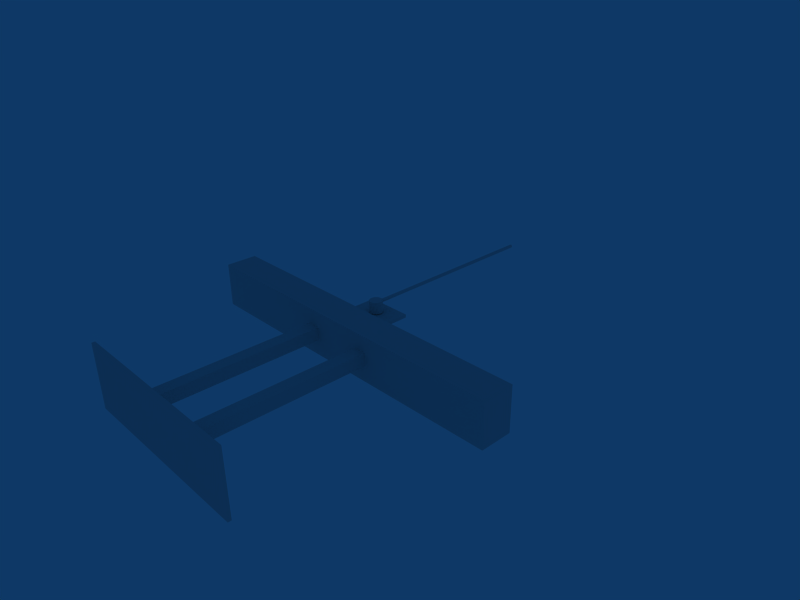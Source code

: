 # Source: pendulum.blend  (saved by Blender 2.58.1; exported with 4.5.12 LTS)
import bpy
from mathutils import Matrix  # noqa: F401  (used for matrix-valued properties, if any)

bpy.ops.wm.read_factory_settings(use_empty=True)
scene = bpy.context.scene
scene.name = 'Scene'

# ---- collections
col_collection_1 = bpy.data.collections.new('Collection 1'); scene.collection.children.link(col_collection_1)

# ---- world
world_world = bpy.data.worlds.new('World'); scene.world = world_world
world_world.color = (0.05656, 0.2208, 0.4)
world_world.use_sun_shadow = False
world_world.sun_shadow_jitter_overblur = 0.0
world_world.cycles.sampling_method = 'MANUAL'
world_world.cycles.sample_map_resolution = 256

# ---- cameras
cam_camera = bpy.data.cameras.new('Camera')
cam_camera.passepartout_alpha = 0.2
cam_camera.clip_end = 100.0
cam_camera.lens = 35.0
cam_camera.ortho_scale = 7.314
cam_camera.show_passepartout = False
cam_camera.show_safe_areas = True
cam_camera.dof.focus_distance = 0.0
cam_camera.dof.aperture_fstop = 128.0

# ---- meshes
me_sinsi = bpy.data.meshes.new('sinsi')
me_sinsi.from_pydata([(0.07071, 0.07071, -0.09), (0.09877, 0.01564, -0.09), (0.0891, -0.0454, -0.09), (0.0454, -0.0891, -0.09), (-0.01564, -0.09877, -0.09), (-0.07071, -0.07071, -0.09), (-0.09877, -0.01564, -0.09), (-0.0891, 0.0454, -0.09), (-0.0454, 0.0891, -0.09), (0.01564, 0.09877, -0.09), (0.07071, 0.07071, 0.09), (0.09877, 0.01564, 0.09), (0.0891, -0.0454, 0.09), (0.0454, -0.0891, 0.09), (-0.01564, -0.09877, 0.09), (-0.07071, -0.07071, 0.09), (-0.09877, -0.01564, 0.09), (-0.0891, 0.0454, 0.09), (-0.0454, 0.0891, 0.09), (0.01564, 0.09877, 0.09), (2.389e-09, 4.399e-10, -0.09), (-2.389e-09, -4.399e-10, 0.09), (0.01768, 3.0, 0.06268), (0.02469, 3.0, 0.04891), (0.02228, 3.0, 0.03365), (0.01135, 3.0, 0.02272), (-0.003911, 3.0, 0.02031), (-0.01768, 3.0, 0.02732), (-0.02469, 3.0, 0.04109), (-0.02228, 3.0, 0.05635), (-0.01135, 3.0, 0.06728), (0.003911, 3.0, 0.06969), (0.01768, 5.96e-08, 0.06268), (0.02469, 5.96e-08, 0.04891), (0.02228, 5.96e-08, 0.03365), (0.01135, 5.96e-08, 0.02272), (-0.003911, 5.96e-08, 0.02031), (-0.01768, 5.96e-08, 0.02732), (-0.02469, 5.96e-08, 0.04109), (-0.02228, 5.96e-08, 0.05635), (-0.01135, 5.96e-08, 0.06728), (0.003911, 5.96e-08, 0.06969), (0.0, 3.0, 0.045), (0.0, 5.96e-08, 0.045)], [], [(20, 0, 1), (21, 11, 10), (20, 1, 2), (21, 12, 11), (20, 2, 3), (21, 13, 12), (20, 3, 4), (21, 14, 13), (20, 4, 5), (21, 15, 14), (20, 5, 6), (21, 16, 15), (20, 6, 7), (21, 17, 16), (20, 7, 8), (21, 18, 17), (20, 8, 9), (21, 19, 18), (9, 0, 20), (21, 10, 19), (0, 10, 11, 1), (1, 11, 12, 2), (2, 12, 13, 3), (3, 13, 14, 4), (4, 14, 15, 5), (5, 15, 16, 6), (6, 16, 17, 7), (7, 17, 18, 8), (8, 18, 19, 9), (10, 0, 9, 19), (42, 22, 23), (43, 33, 32), (42, 23, 24), (43, 34, 33), (42, 24, 25), (43, 35, 34), (42, 25, 26), (43, 36, 35), (42, 26, 27), (43, 37, 36), (42, 27, 28), (43, 38, 37), (42, 28, 29), (43, 39, 38), (42, 29, 30), (43, 40, 39), (42, 30, 31), (43, 41, 40), (42, 31, 22), (43, 32, 41), (22, 32, 33, 23), (23, 33, 34, 24), (24, 34, 35, 25), (25, 35, 36, 26), (26, 36, 37, 27), (27, 37, 38, 28), (28, 38, 39, 29), (29, 39, 40, 30), (30, 40, 41, 31), (31, 41, 32, 22)])
me_sinsi.use_remesh_preserve_volume = False
me_sinsi.use_remesh_preserve_attributes = False
me_sinsi.use_mirror_vertex_groups = False
me_sinsi.update()
me_daisha = bpy.data.meshes.new('daisha')
me_daisha.from_pydata([(0.35, 0.25, -0.025), (0.35, -0.25, -0.025), (-0.35, -0.25, -0.025), (-0.35, 0.25, -0.025), (0.35, 0.25, 0.025), (0.35, -0.25, 0.025), (-0.35, -0.25, 0.025), (-0.35, 0.25, 0.025)], [], [(0, 1, 2, 3), (4, 7, 6, 5), (0, 4, 5, 1), (1, 5, 6, 2), (2, 6, 7, 3), (4, 0, 3, 7)])
me_daisha.use_remesh_preserve_volume = False
me_daisha.use_remesh_preserve_attributes = False
me_daisha.use_mirror_vertex_groups = False
me_daisha.update()
me_dodai = bpy.data.meshes.new('dodai')
me_dodai.from_pydata([(2.7, 0.25, -0.35), (2.7, -0.25, -0.35), (-2.7, -0.25, -0.35), (-2.7, 0.25, -0.35), (2.7, 0.25, 0.35), (2.7, -0.25, 0.35), (-2.7, -0.25, 0.35), (-2.7, 0.25, 0.35), (-0.4, -0.25, -0.1), (-0.4, -2.95, -0.1), (-0.6, -2.95, -0.1), (-0.6, -0.25, -0.1), (-0.4, -0.25, 0.1), (-0.4, -2.95, 0.1), (-0.6, -2.95, 0.1), (-0.6, -0.25, 0.1), (0.6, -0.25, -0.1), (0.6, -2.95, -0.1), (0.4, -2.95, -0.1), (0.4, -0.25, -0.1), (0.6, -0.25, 0.1), (0.6, -2.95, 0.1), (0.4, -2.95, 0.1), (0.4, -0.25, 0.1), (1.5, -2.95, -0.5), (1.5, -3.0, -0.5), (-1.5, -3.0, -0.5), (-1.5, -2.95, -0.5), (1.5, -2.95, 0.5), (1.5, -3.0, 0.5), (-1.5, -3.0, 0.5), (-1.5, -2.95, 0.5)], [], [(0, 1, 2, 3), (4, 7, 6, 5), (0, 4, 5, 1), (1, 5, 6, 2), (2, 6, 7, 3), (4, 0, 3, 7), (10, 11, 8, 9), (12, 15, 14, 13), (8, 12, 13, 9), (9, 13, 14, 10), (10, 14, 15, 11), (11, 15, 12, 8), (18, 19, 16, 17), (20, 23, 22, 21), (16, 20, 21, 17), (17, 21, 22, 18), (18, 22, 23, 19), (19, 23, 20, 16), (26, 27, 24, 25), (28, 31, 30, 29), (24, 28, 29, 25), (25, 29, 30, 26), (26, 30, 31, 27), (27, 31, 28, 24)])
me_dodai.use_remesh_preserve_volume = False
me_dodai.use_remesh_preserve_attributes = False
me_dodai.use_mirror_vertex_groups = False
me_dodai.update()
arm_armature_001 = bpy.data.armatures.new('Armature.001')  # bones are not reproduced

# ---- objects
ob_armature = bpy.data.objects.new('Armature', arm_armature_001)
ob_sinsi = bpy.data.objects.new('sinsi', me_sinsi)
ob_daisha = bpy.data.objects.new('daisha', me_daisha)
ob_dodai = bpy.data.objects.new('dodai', me_dodai)
ob_camera = bpy.data.objects.new('Camera', cam_camera)

# ---- transforms, parenting, visibility, modifiers, constraints
ob_armature.location = (0.0, -0.5, 0.0)
ob_armature.lock_rotations_4d = False
ob_armature.empty_display_type = 'ARROWS'
ob_armature.color = (0.0, 0.0, 0.0, 1.0)
ob_armature.lineart.crease_threshold = 0.0
ob_sinsi.location = (0.0, 0.0, 0.325)
ob_sinsi.lock_rotations_4d = False
ob_sinsi.empty_display_type = 'ARROWS'
ob_sinsi.color = (0.0, 0.0, 0.0, 1.0)
ob_sinsi.lineart.crease_threshold = 0.0
ob_daisha.location = (0.0, 0.0, 0.2)
ob_daisha.lock_rotations_4d = False
ob_daisha.empty_display_type = 'ARROWS'
ob_daisha.color = (0.0, 0.0, 0.0, 1.0)
ob_daisha.lineart.crease_threshold = 0.0
ob_dodai.location = (0.0, -0.5, 0.0)
ob_dodai.lock_rotations_4d = False
ob_dodai.empty_display_type = 'ARROWS'
ob_dodai.color = (0.0, 0.0, 0.0, 1.0)
ob_dodai.lineart.crease_threshold = 0.0
ob_camera.location = (7.481, -6.508, 5.344)
ob_camera.rotation_euler = (1.109, 0.01082, 0.8149)
ob_camera.lock_rotations_4d = False
ob_camera.empty_display_type = 'ARROWS'
ob_camera.color = (0.0, 0.0, 0.0, 0.0)
ob_camera.display_type = 'WIRE'
ob_camera.lineart.crease_threshold = 0.0

# ---- collection membership
col_collection_1.objects.link(ob_armature)
col_collection_1.objects.link(ob_sinsi)
col_collection_1.objects.link(ob_daisha)
col_collection_1.objects.link(ob_dodai)
col_collection_1.objects.link(ob_camera)

# ---- scene / render settings (as saved in the file)
scene.camera = ob_camera
scene.frame_start = 1; scene.frame_end = 250; scene.frame_set(1)
scene.render.engine = 'BLENDER_EEVEE_NEXT'
scene.render.image_settings.file_format = 'JPEG'
scene.render.image_settings.color_mode = 'RGB'
scene.render.image_settings.compression = 90
scene.render.resolution_x = 800
scene.render.resolution_y = 600
scene.render.pixel_aspect_x = 100.0
scene.render.pixel_aspect_y = 100.0
scene.render.fps = 25
scene.render.dither_intensity = 0.0
scene.render.use_compositing = False
scene.render.use_sequencer = False
scene.render.bake_margin = 2
scene.render.bake_bias = 0.0
scene.render.use_stamp_time = False
scene.render.use_stamp_date = False
scene.render.use_stamp_frame = False
scene.render.use_stamp_camera = False
scene.render.use_stamp_scene = False
scene.render.use_stamp_filename = False
scene.render.use_stamp_render_time = False
scene.render.stamp_font_size = 0
scene.cycles.use_denoising = False
scene.cycles.samples = 10
scene.cycles.sampling_pattern = 'TABULATED_SOBOL'
scene.cycles.light_sampling_threshold = 0.0
scene.cycles.use_adaptive_sampling = False
scene.cycles.use_light_tree = False
scene.cycles.blur_glossy = 0.0
scene.cycles.volume_bounces = 1
scene.cycles.pixel_filter_type = 'GAUSSIAN'
scene.cycles.sample_clamp_indirect = 0.0
scene.view_settings.view_transform = 'Raw'
bpy.context.view_layer.update()
